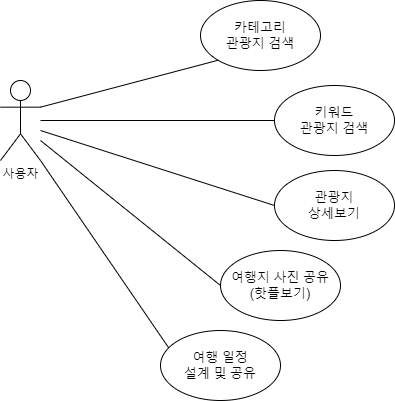

The diagram above was exported from draw.io. Its source (the exported page's mxGraphModel, read from the mxfile embedded in the PNG):
<mxGraphModel dx="702" dy="579" grid="1" gridSize="10" guides="1" tooltips="1" connect="1" arrows="1" fold="1" page="1" pageScale="1" pageWidth="827" pageHeight="1169" math="0" shadow="0">
  <root>
    <mxCell id="0" />
    <mxCell id="1" parent="0" />
    <mxCell id="2" value="사용자" style="shape=umlActor;verticalLabelPosition=bottom;verticalAlign=top;html=1;outlineConnect=0;" vertex="1" parent="1">
      <mxGeometry x="80" y="120" width="40" height="80" as="geometry" />
    </mxCell>
    <mxCell id="3" value="카테고리&lt;br&gt;관광지 검색" style="ellipse;whiteSpace=wrap;html=1;fontSize=13;" vertex="1" parent="1">
      <mxGeometry x="280" y="40" width="120" height="70" as="geometry" />
    </mxCell>
    <mxCell id="4" value="" style="edgeStyle=none;html=1;fontSize=13;strokeColor=default;endArrow=none;endFill=0;" edge="1" parent="1" source="5" target="2">
      <mxGeometry relative="1" as="geometry" />
    </mxCell>
    <mxCell id="5" value="키워드&lt;br&gt;관광지 검색" style="ellipse;whiteSpace=wrap;html=1;fontSize=13;" vertex="1" parent="1">
      <mxGeometry x="354" y="125" width="120" height="70" as="geometry" />
    </mxCell>
    <mxCell id="6" value="관광지&lt;br&gt;상세보기" style="ellipse;whiteSpace=wrap;html=1;fontSize=13;" vertex="1" parent="1">
      <mxGeometry x="354" y="210" width="120" height="70" as="geometry" />
    </mxCell>
    <mxCell id="7" value="여행지 사진 공유&lt;br&gt;(핫플보기)" style="ellipse;whiteSpace=wrap;html=1;fontSize=13;" vertex="1" parent="1">
      <mxGeometry x="300" y="290" width="120" height="70" as="geometry" />
    </mxCell>
    <mxCell id="8" value="" style="edgeStyle=none;html=1;fontSize=13;strokeColor=default;endArrow=none;endFill=0;exitX=0;exitY=0.5;exitDx=0;exitDy=0;" edge="1" parent="1" source="6">
      <mxGeometry relative="1" as="geometry">
        <mxPoint x="370" y="170" as="sourcePoint" />
        <mxPoint x="120" y="170" as="targetPoint" />
      </mxGeometry>
    </mxCell>
    <mxCell id="9" value="" style="edgeStyle=none;html=1;fontSize=13;strokeColor=default;endArrow=none;endFill=0;exitX=0;exitY=0.5;exitDx=0;exitDy=0;" edge="1" parent="1" source="7">
      <mxGeometry relative="1" as="geometry">
        <mxPoint x="370" y="255" as="sourcePoint" />
        <mxPoint x="120" y="180" as="targetPoint" />
      </mxGeometry>
    </mxCell>
    <mxCell id="10" value="" style="edgeStyle=none;html=1;fontSize=13;strokeColor=default;endArrow=none;endFill=0;exitX=0;exitY=1;exitDx=0;exitDy=0;entryX=1;entryY=0.3333333333333333;entryDx=0;entryDy=0;entryPerimeter=0;" edge="1" parent="1" source="3" target="2">
      <mxGeometry relative="1" as="geometry">
        <mxPoint x="380" y="265" as="sourcePoint" />
        <mxPoint x="140" y="190" as="targetPoint" />
      </mxGeometry>
    </mxCell>
    <mxCell id="11" style="edgeStyle=none;html=1;exitX=0.077;exitY=0.269;exitDx=0;exitDy=0;entryX=1;entryY=1;entryDx=0;entryDy=0;entryPerimeter=0;fontSize=13;endArrow=none;endFill=0;strokeColor=default;exitPerimeter=0;" edge="1" parent="1" source="12" target="2">
      <mxGeometry relative="1" as="geometry" />
    </mxCell>
    <mxCell id="12" value="여행 일정&lt;br&gt;설계 및 공유" style="ellipse;whiteSpace=wrap;html=1;fontSize=13;" vertex="1" parent="1">
      <mxGeometry x="240" y="370" width="120" height="70" as="geometry" />
    </mxCell>
  </root>
</mxGraphModel>